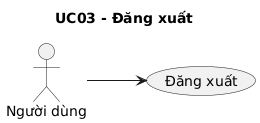

The diagram above was rendered by PlantUML. Its source (embedded in the PNG):
@startuml
skinparam shadowing false
left to right direction
title UC03 - Đăng xuất
actor "Người dùng" as ACTOR_1
usecase "Đăng xuất" as UC_MAIN
ACTOR_1 --> UC_MAIN
@enduml